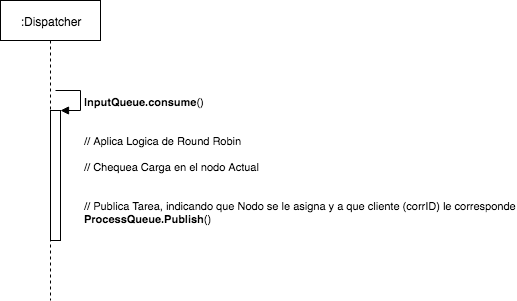

The diagram above was exported from draw.io. Its source (the exported page's mxGraphModel, read from the mxfile embedded in the PNG):
<mxGraphModel dx="918" dy="727" grid="1" gridSize="10" guides="1" tooltips="1" connect="1" arrows="1" fold="1" page="1" pageScale="1" pageWidth="850" pageHeight="1100" math="0" shadow="0">
  <root>
    <mxCell id="K7iRytSpub-p-JrM5vWI-0" />
    <mxCell id="K7iRytSpub-p-JrM5vWI-1" parent="K7iRytSpub-p-JrM5vWI-0" />
    <mxCell id="K7iRytSpub-p-JrM5vWI-2" value=":Dispatcher" style="shape=umlLifeline;perimeter=lifelinePerimeter;whiteSpace=wrap;html=1;container=1;collapsible=0;recursiveResize=0;outlineConnect=0;" vertex="1" parent="K7iRytSpub-p-JrM5vWI-1">
      <mxGeometry x="140" y="80" width="100" height="300" as="geometry" />
    </mxCell>
    <mxCell id="K7iRytSpub-p-JrM5vWI-7" value="" style="html=1;points=[];perimeter=orthogonalPerimeter;" vertex="1" parent="K7iRytSpub-p-JrM5vWI-2">
      <mxGeometry x="50" y="110" width="10" height="130" as="geometry" />
    </mxCell>
    <mxCell id="K7iRytSpub-p-JrM5vWI-8" value="&lt;b&gt;InputQueue.consume&lt;/b&gt;()&lt;br&gt;&lt;br&gt;&lt;br&gt;// Aplica Logica de Round Robin&lt;br&gt;&lt;br&gt;// Chequea Carga en el nodo Actual&lt;br&gt;&lt;br&gt;&lt;br&gt;// Publica Tarea, indicando que Nodo se le asigna y a que cliente (corrID) le corresponde&lt;br&gt;&lt;b&gt;ProcessQueue.Publish&lt;/b&gt;()&lt;br&gt;" style="edgeStyle=orthogonalEdgeStyle;html=1;align=left;spacingLeft=2;endArrow=block;rounded=0;entryX=1;entryY=0;" edge="1" target="K7iRytSpub-p-JrM5vWI-7" parent="K7iRytSpub-p-JrM5vWI-2">
      <mxGeometry x="0.3846" y="50" relative="1" as="geometry">
        <mxPoint x="55" y="90" as="sourcePoint" />
        <Array as="points">
          <mxPoint x="80" y="90" />
        </Array>
        <mxPoint as="offset" />
      </mxGeometry>
    </mxCell>
  </root>
</mxGraphModel>